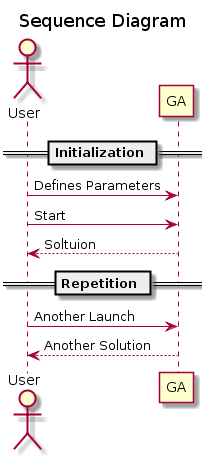

The diagram above was rendered by PlantUML. Its source (embedded in the PNG):
@startuml
title Sequence Diagram

actor User
participant GA

== Initialization ==

User -> GA: Defines Parameters
User -> GA: Start
GA --> User: Soltuion

== Repetition ==

User -> GA: Another Launch
GA --> User: Another Solution
@enduml